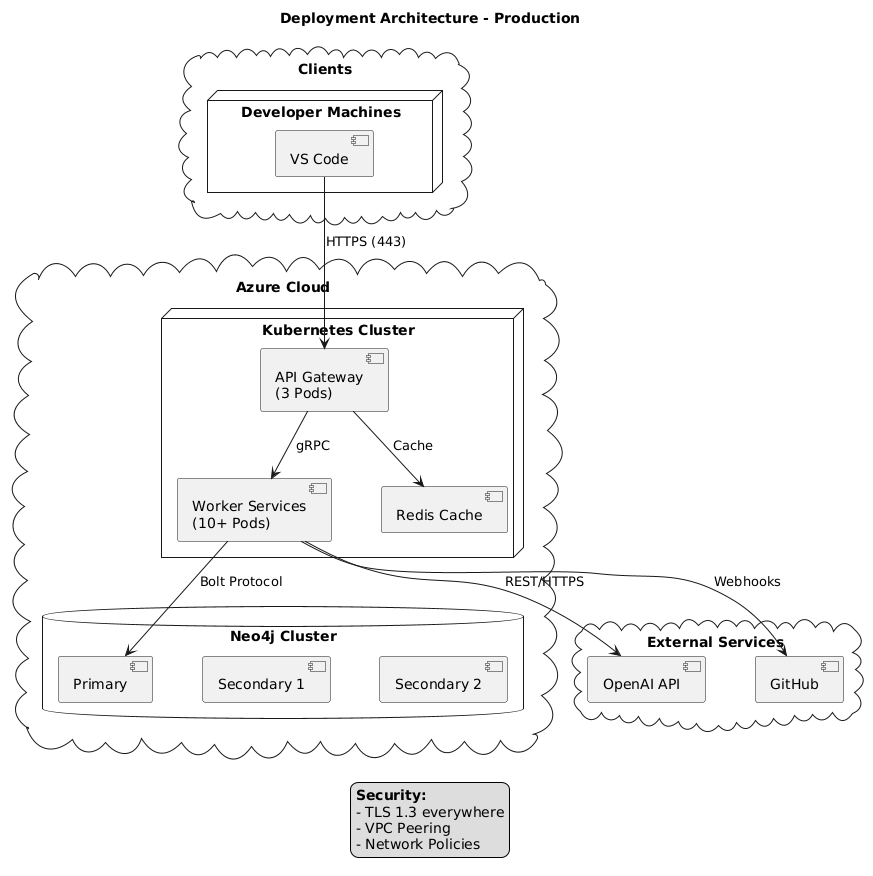

The diagram above was rendered by PlantUML. Its source (embedded in the PNG):
@startuml
skinparam nodesep 50
skinparam ranksep 50
title Deployment Architecture - Production

cloud "Clients" {
  node "Developer Machines" {
    [VS Code] as vscode
  }
}

cloud "Azure Cloud" {
  node "Kubernetes Cluster" {
    [API Gateway\n(3 Pods)] as api
    [Worker Services\n(10+ Pods)] as worker
    [Redis Cache] as redis
  }
  
  database "Neo4j Cluster" {
    [Primary] as neo1
    [Secondary 1] as neo2
    [Secondary 2] as neo3
  }
}

cloud "External Services" {
  [OpenAI API] as openai
  [GitHub] as github
}

vscode --> api : HTTPS (443)
api --> worker : gRPC
worker --> neo1 : Bolt Protocol
worker --> openai : REST/HTTPS
api --> redis : Cache
worker --> github : Webhooks

legend bottom
  <b>Security:</b>
  - TLS 1.3 everywhere
  - VPC Peering
  - Network Policies
endlegend
@enduml